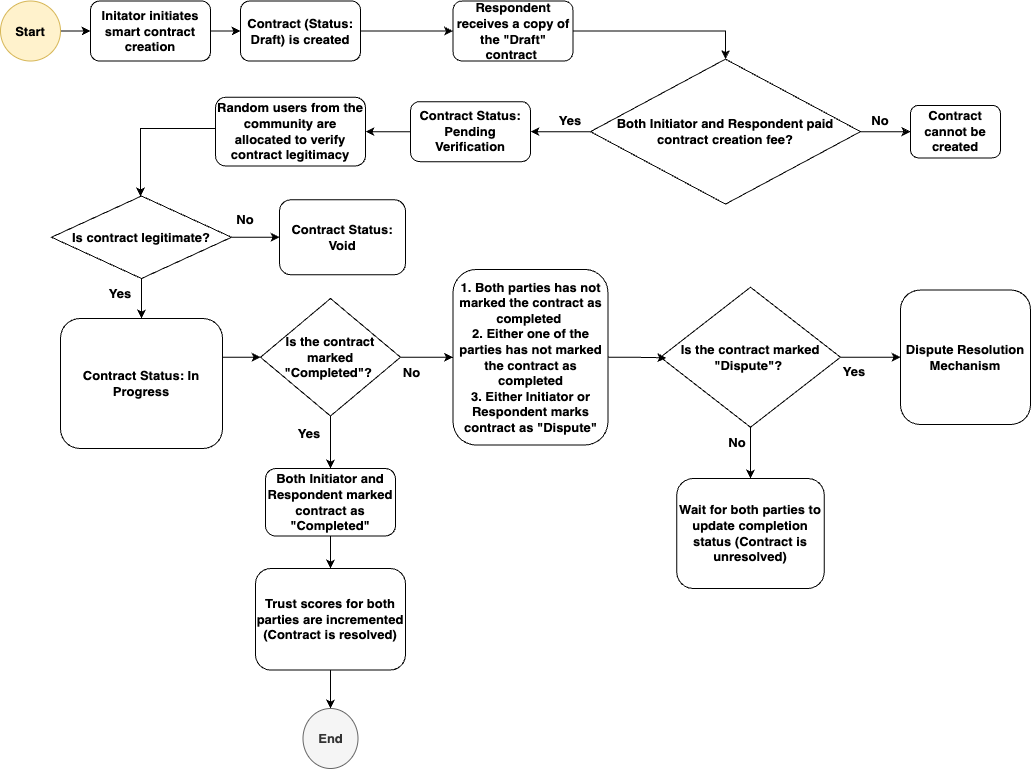

The diagram above was exported from draw.io. Its source (the exported page's mxGraphModel, read from the mxfile embedded in the PNG):
<mxGraphModel dx="1793" dy="988" grid="1" gridSize="10" guides="1" tooltips="1" connect="1" arrows="1" fold="1" page="1" pageScale="1" pageWidth="827" pageHeight="1169" math="0" shadow="0">
  <root>
    <mxCell id="0" />
    <mxCell id="1" parent="0" />
    <mxCell id="m9TvRu40DhSOr7dR8HyM-1" style="edgeStyle=orthogonalEdgeStyle;rounded=0;orthogonalLoop=1;jettySize=auto;html=1;" edge="1" parent="1" source="m9TvRu40DhSOr7dR8HyM-2" target="m9TvRu40DhSOr7dR8HyM-43">
      <mxGeometry relative="1" as="geometry" />
    </mxCell>
    <mxCell id="m9TvRu40DhSOr7dR8HyM-2" value="Initator initiates smart contract creation" style="rounded=1;whiteSpace=wrap;html=1;fontStyle=1;fontSize=13;" vertex="1" parent="1">
      <mxGeometry x="150" y="322.51" width="120" height="60" as="geometry" />
    </mxCell>
    <mxCell id="m9TvRu40DhSOr7dR8HyM-3" style="edgeStyle=orthogonalEdgeStyle;rounded=0;orthogonalLoop=1;jettySize=auto;html=1;entryX=0.5;entryY=0;entryDx=0;entryDy=0;" edge="1" parent="1" source="m9TvRu40DhSOr7dR8HyM-4" target="m9TvRu40DhSOr7dR8HyM-7">
      <mxGeometry relative="1" as="geometry" />
    </mxCell>
    <mxCell id="m9TvRu40DhSOr7dR8HyM-4" value="Respondent receives a copy of the &quot;Draft&quot; contract&amp;nbsp;" style="rounded=1;whiteSpace=wrap;html=1;fontStyle=1;fontSize=13;" vertex="1" parent="1">
      <mxGeometry x="512.5" y="322.51" width="120" height="60" as="geometry" />
    </mxCell>
    <mxCell id="m9TvRu40DhSOr7dR8HyM-5" style="edgeStyle=orthogonalEdgeStyle;rounded=0;orthogonalLoop=1;jettySize=auto;html=1;exitX=1;exitY=0.5;exitDx=0;exitDy=0;fontStyle=1;fontSize=13;" edge="1" parent="1" source="m9TvRu40DhSOr7dR8HyM-7" target="m9TvRu40DhSOr7dR8HyM-9">
      <mxGeometry relative="1" as="geometry" />
    </mxCell>
    <mxCell id="m9TvRu40DhSOr7dR8HyM-6" style="edgeStyle=orthogonalEdgeStyle;rounded=0;orthogonalLoop=1;jettySize=auto;html=1;entryX=1;entryY=0.5;entryDx=0;entryDy=0;" edge="1" parent="1" source="m9TvRu40DhSOr7dR8HyM-7" target="m9TvRu40DhSOr7dR8HyM-45">
      <mxGeometry relative="1" as="geometry" />
    </mxCell>
    <mxCell id="m9TvRu40DhSOr7dR8HyM-7" value="Both Initiator and Respondent paid contract creation fee?" style="rhombus;whiteSpace=wrap;html=1;fontStyle=1;fontSize=13;" vertex="1" parent="1">
      <mxGeometry x="650" y="380.63" width="270" height="145" as="geometry" />
    </mxCell>
    <mxCell id="m9TvRu40DhSOr7dR8HyM-8" value="Yes" style="text;html=1;strokeColor=none;fillColor=none;align=center;verticalAlign=middle;whiteSpace=wrap;rounded=0;fontStyle=1;fontSize=13;" vertex="1" parent="1">
      <mxGeometry x="600" y="426.88" width="60" height="30" as="geometry" />
    </mxCell>
    <mxCell id="m9TvRu40DhSOr7dR8HyM-9" value="Contract cannot be created" style="rounded=1;whiteSpace=wrap;html=1;fontStyle=1;fontSize=13;" vertex="1" parent="1">
      <mxGeometry x="970" y="426.88" width="90" height="52.5" as="geometry" />
    </mxCell>
    <mxCell id="m9TvRu40DhSOr7dR8HyM-10" value="No" style="text;html=1;strokeColor=none;fillColor=none;align=center;verticalAlign=middle;whiteSpace=wrap;rounded=0;fontStyle=1;fontSize=13;" vertex="1" parent="1">
      <mxGeometry x="910" y="426.88" width="60" height="30" as="geometry" />
    </mxCell>
    <mxCell id="m9TvRu40DhSOr7dR8HyM-11" style="edgeStyle=orthogonalEdgeStyle;rounded=0;orthogonalLoop=1;jettySize=auto;html=1;fontStyle=1;fontSize=13;" edge="1" parent="1" source="m9TvRu40DhSOr7dR8HyM-12" target="m9TvRu40DhSOr7dR8HyM-15">
      <mxGeometry relative="1" as="geometry">
        <Array as="points">
          <mxPoint x="200" y="450" />
        </Array>
      </mxGeometry>
    </mxCell>
    <mxCell id="m9TvRu40DhSOr7dR8HyM-12" value="Random users from the community are allocated to verify contract legitimacy" style="rounded=1;whiteSpace=wrap;html=1;fontStyle=1;fontSize=13;" vertex="1" parent="1">
      <mxGeometry x="275" y="418.76" width="150" height="68.75" as="geometry" />
    </mxCell>
    <mxCell id="m9TvRu40DhSOr7dR8HyM-13" style="edgeStyle=orthogonalEdgeStyle;rounded=0;orthogonalLoop=1;jettySize=auto;html=1;fontStyle=1;fontSize=13;" edge="1" parent="1" source="m9TvRu40DhSOr7dR8HyM-15" target="m9TvRu40DhSOr7dR8HyM-17">
      <mxGeometry relative="1" as="geometry">
        <mxPoint x="375" y="659" as="targetPoint" />
      </mxGeometry>
    </mxCell>
    <mxCell id="m9TvRu40DhSOr7dR8HyM-14" style="edgeStyle=orthogonalEdgeStyle;rounded=0;orthogonalLoop=1;jettySize=auto;html=1;entryX=0.5;entryY=0;entryDx=0;entryDy=0;fontStyle=1;fontSize=13;" edge="1" parent="1" source="m9TvRu40DhSOr7dR8HyM-15" target="m9TvRu40DhSOr7dR8HyM-19">
      <mxGeometry relative="1" as="geometry">
        <mxPoint x="245.07692307692287" y="750" as="targetPoint" />
      </mxGeometry>
    </mxCell>
    <mxCell id="m9TvRu40DhSOr7dR8HyM-15" value="Is contract legitimate?" style="rhombus;whiteSpace=wrap;html=1;fontStyle=1;fontSize=13;" vertex="1" parent="1">
      <mxGeometry x="111" y="517.5" width="180" height="82.5" as="geometry" />
    </mxCell>
    <mxCell id="m9TvRu40DhSOr7dR8HyM-16" value="No" style="text;html=1;strokeColor=none;fillColor=none;align=center;verticalAlign=middle;whiteSpace=wrap;rounded=0;fontStyle=1;fontSize=13;" vertex="1" parent="1">
      <mxGeometry x="275" y="525.63" width="60" height="30" as="geometry" />
    </mxCell>
    <mxCell id="m9TvRu40DhSOr7dR8HyM-17" value="Contract Status: Void" style="rounded=1;whiteSpace=wrap;html=1;fontStyle=1;fontSize=13;" vertex="1" parent="1">
      <mxGeometry x="339" y="521.25" width="126" height="75" as="geometry" />
    </mxCell>
    <mxCell id="m9TvRu40DhSOr7dR8HyM-18" style="edgeStyle=orthogonalEdgeStyle;rounded=0;orthogonalLoop=1;jettySize=auto;html=1;exitX=1;exitY=0.5;exitDx=0;exitDy=0;entryX=0;entryY=0.5;entryDx=0;entryDy=0;fontStyle=1;fontSize=13;" edge="1" parent="1" source="m9TvRu40DhSOr7dR8HyM-19" target="m9TvRu40DhSOr7dR8HyM-23">
      <mxGeometry relative="1" as="geometry">
        <Array as="points">
          <mxPoint x="282" y="679" />
        </Array>
      </mxGeometry>
    </mxCell>
    <mxCell id="m9TvRu40DhSOr7dR8HyM-19" value="Contract Status: In Progress" style="rounded=1;whiteSpace=wrap;html=1;fontStyle=1;fontSize=13;" vertex="1" parent="1">
      <mxGeometry x="120" y="640" width="162" height="130" as="geometry" />
    </mxCell>
    <mxCell id="m9TvRu40DhSOr7dR8HyM-20" value="Yes" style="text;html=1;strokeColor=none;fillColor=none;align=center;verticalAlign=middle;whiteSpace=wrap;rounded=0;fontStyle=1;fontSize=13;" vertex="1" parent="1">
      <mxGeometry x="150" y="600" width="60" height="30" as="geometry" />
    </mxCell>
    <mxCell id="m9TvRu40DhSOr7dR8HyM-21" style="edgeStyle=orthogonalEdgeStyle;rounded=0;orthogonalLoop=1;jettySize=auto;html=1;entryX=0;entryY=0.5;entryDx=0;entryDy=0;fontStyle=1;fontSize=13;" edge="1" parent="1" source="m9TvRu40DhSOr7dR8HyM-23" target="m9TvRu40DhSOr7dR8HyM-25">
      <mxGeometry relative="1" as="geometry">
        <mxPoint x="530" y="757.185" as="targetPoint" />
      </mxGeometry>
    </mxCell>
    <mxCell id="m9TvRu40DhSOr7dR8HyM-22" style="edgeStyle=orthogonalEdgeStyle;rounded=0;orthogonalLoop=1;jettySize=auto;html=1;entryX=0.5;entryY=0;entryDx=0;entryDy=0;fontStyle=1;fontSize=13;" edge="1" parent="1" source="m9TvRu40DhSOr7dR8HyM-23" target="m9TvRu40DhSOr7dR8HyM-28">
      <mxGeometry relative="1" as="geometry">
        <mxPoint x="400" y="848.4399999999999" as="targetPoint" />
      </mxGeometry>
    </mxCell>
    <mxCell id="m9TvRu40DhSOr7dR8HyM-23" value="Is the contract marked &quot;Completed&quot;?&amp;nbsp;" style="rhombus;whiteSpace=wrap;html=1;fontStyle=1;fontSize=13;" vertex="1" parent="1">
      <mxGeometry x="320" y="620" width="140" height="117.5" as="geometry" />
    </mxCell>
    <mxCell id="m9TvRu40DhSOr7dR8HyM-24" value="Yes" style="text;html=1;strokeColor=none;fillColor=none;align=center;verticalAlign=middle;whiteSpace=wrap;rounded=0;fontStyle=1;fontSize=13;" vertex="1" parent="1">
      <mxGeometry x="339" y="740" width="60" height="30" as="geometry" />
    </mxCell>
    <mxCell id="m9TvRu40DhSOr7dR8HyM-25" value="1. Both parties has not marked the contract as completed&amp;nbsp;&lt;br style=&quot;font-size: 13px;&quot;&gt;2. Either one of the parties has not marked the contract as completed&lt;br style=&quot;font-size: 13px;&quot;&gt;3. Either Initiator or Respondent marks contract as &quot;Dispute&quot;" style="rounded=1;whiteSpace=wrap;html=1;fontStyle=1;fontSize=13;" vertex="1" parent="1">
      <mxGeometry x="512.5" y="590.94" width="155" height="175.62" as="geometry" />
    </mxCell>
    <mxCell id="m9TvRu40DhSOr7dR8HyM-26" value="No" style="text;html=1;strokeColor=none;fillColor=none;align=center;verticalAlign=middle;whiteSpace=wrap;rounded=0;fontStyle=1;fontSize=13;" vertex="1" parent="1">
      <mxGeometry x="440" y="677.82" width="63" height="32.81" as="geometry" />
    </mxCell>
    <mxCell id="m9TvRu40DhSOr7dR8HyM-27" style="edgeStyle=orthogonalEdgeStyle;rounded=0;orthogonalLoop=1;jettySize=auto;html=1;entryX=0.5;entryY=0;entryDx=0;entryDy=0;fontStyle=1;fontSize=13;" edge="1" parent="1" source="m9TvRu40DhSOr7dR8HyM-28" target="m9TvRu40DhSOr7dR8HyM-30">
      <mxGeometry relative="1" as="geometry">
        <mxPoint x="400" y="948.44" as="targetPoint" />
      </mxGeometry>
    </mxCell>
    <mxCell id="m9TvRu40DhSOr7dR8HyM-28" value="Both Initiator and Respondent marked contract as &quot;Completed&quot;" style="rounded=1;whiteSpace=wrap;html=1;fontStyle=1;fontSize=13;" vertex="1" parent="1">
      <mxGeometry x="325" y="790" width="130" height="67.49" as="geometry" />
    </mxCell>
    <mxCell id="m9TvRu40DhSOr7dR8HyM-29" style="edgeStyle=orthogonalEdgeStyle;rounded=0;orthogonalLoop=1;jettySize=auto;html=1;fontStyle=1;fontSize=13;" edge="1" parent="1" source="m9TvRu40DhSOr7dR8HyM-30" target="m9TvRu40DhSOr7dR8HyM-38">
      <mxGeometry relative="1" as="geometry" />
    </mxCell>
    <mxCell id="m9TvRu40DhSOr7dR8HyM-30" value="Trust scores for both parties are incremented (Contract is resolved)" style="rounded=1;whiteSpace=wrap;html=1;fontStyle=1;fontSize=13;" vertex="1" parent="1">
      <mxGeometry x="315" y="890" width="150" height="101.56" as="geometry" />
    </mxCell>
    <mxCell id="m9TvRu40DhSOr7dR8HyM-31" style="edgeStyle=orthogonalEdgeStyle;rounded=0;orthogonalLoop=1;jettySize=auto;html=1;entryX=0;entryY=0.5;entryDx=0;entryDy=0;fontStyle=1;fontSize=13;" edge="1" parent="1" source="m9TvRu40DhSOr7dR8HyM-33" target="m9TvRu40DhSOr7dR8HyM-35">
      <mxGeometry relative="1" as="geometry" />
    </mxCell>
    <mxCell id="m9TvRu40DhSOr7dR8HyM-46" style="edgeStyle=orthogonalEdgeStyle;rounded=0;orthogonalLoop=1;jettySize=auto;html=1;exitX=0.5;exitY=1;exitDx=0;exitDy=0;entryX=0.5;entryY=0;entryDx=0;entryDy=0;" edge="1" parent="1" source="m9TvRu40DhSOr7dR8HyM-33" target="m9TvRu40DhSOr7dR8HyM-37">
      <mxGeometry relative="1" as="geometry" />
    </mxCell>
    <mxCell id="m9TvRu40DhSOr7dR8HyM-33" value="Is the contract marked &quot;Dispute&quot;?&amp;nbsp;" style="rhombus;whiteSpace=wrap;html=1;fontStyle=1;fontSize=13;" vertex="1" parent="1">
      <mxGeometry x="720" y="608.75" width="180" height="140" as="geometry" />
    </mxCell>
    <mxCell id="m9TvRu40DhSOr7dR8HyM-34" value="Yes" style="text;html=1;strokeColor=none;fillColor=none;align=center;verticalAlign=middle;whiteSpace=wrap;rounded=0;fontStyle=1;fontSize=13;" vertex="1" parent="1">
      <mxGeometry x="883.75" y="677.82" width="60" height="30" as="geometry" />
    </mxCell>
    <mxCell id="m9TvRu40DhSOr7dR8HyM-35" value="Dispute Resolution Mechanism" style="rounded=1;whiteSpace=wrap;html=1;fontStyle=1;fontSize=13;" vertex="1" parent="1">
      <mxGeometry x="960" y="611.5699999999999" width="130" height="134.37" as="geometry" />
    </mxCell>
    <mxCell id="m9TvRu40DhSOr7dR8HyM-36" value="No" style="text;html=1;strokeColor=none;fillColor=none;align=center;verticalAlign=middle;whiteSpace=wrap;rounded=0;fontStyle=1;fontSize=13;" vertex="1" parent="1">
      <mxGeometry x="767" y="748.75" width="60" height="30" as="geometry" />
    </mxCell>
    <mxCell id="m9TvRu40DhSOr7dR8HyM-37" value="Wait for both parties to update completion status (Contract is unresolved)" style="rounded=1;whiteSpace=wrap;html=1;fontStyle=1;fontSize=13;" vertex="1" parent="1">
      <mxGeometry x="736.25" y="800" width="147.5" height="110" as="geometry" />
    </mxCell>
    <mxCell id="m9TvRu40DhSOr7dR8HyM-38" value="End" style="ellipse;whiteSpace=wrap;html=1;fillColor=#f5f5f5;fontColor=#333333;strokeColor=#666666;fontStyle=1;fontSize=13;" vertex="1" parent="1">
      <mxGeometry x="362.5" y="1030" width="55" height="60" as="geometry" />
    </mxCell>
    <mxCell id="m9TvRu40DhSOr7dR8HyM-39" style="edgeStyle=orthogonalEdgeStyle;rounded=0;orthogonalLoop=1;jettySize=auto;html=1;exitX=1;exitY=0.5;exitDx=0;exitDy=0;entryX=0.032;entryY=0.504;entryDx=0;entryDy=0;entryPerimeter=0;fontStyle=1;fontSize=13;" edge="1" parent="1" source="m9TvRu40DhSOr7dR8HyM-25" target="m9TvRu40DhSOr7dR8HyM-33">
      <mxGeometry relative="1" as="geometry" />
    </mxCell>
    <mxCell id="m9TvRu40DhSOr7dR8HyM-40" style="edgeStyle=orthogonalEdgeStyle;rounded=0;orthogonalLoop=1;jettySize=auto;html=1;" edge="1" parent="1" source="m9TvRu40DhSOr7dR8HyM-41" target="m9TvRu40DhSOr7dR8HyM-2">
      <mxGeometry relative="1" as="geometry" />
    </mxCell>
    <mxCell id="m9TvRu40DhSOr7dR8HyM-41" value="Start" style="ellipse;whiteSpace=wrap;html=1;aspect=fixed;fillColor=#fff2cc;strokeColor=#d6b656;fontStyle=1;fontSize=13;" vertex="1" parent="1">
      <mxGeometry x="60" y="322.51" width="60" height="60" as="geometry" />
    </mxCell>
    <mxCell id="m9TvRu40DhSOr7dR8HyM-42" style="edgeStyle=orthogonalEdgeStyle;rounded=0;orthogonalLoop=1;jettySize=auto;html=1;" edge="1" parent="1" source="m9TvRu40DhSOr7dR8HyM-43" target="m9TvRu40DhSOr7dR8HyM-4">
      <mxGeometry relative="1" as="geometry" />
    </mxCell>
    <mxCell id="m9TvRu40DhSOr7dR8HyM-43" value="Contract (Status: Draft) is created" style="rounded=1;whiteSpace=wrap;html=1;fontStyle=1;fontSize=13;" vertex="1" parent="1">
      <mxGeometry x="300" y="322.51" width="120" height="60" as="geometry" />
    </mxCell>
    <mxCell id="m9TvRu40DhSOr7dR8HyM-44" style="edgeStyle=orthogonalEdgeStyle;rounded=0;orthogonalLoop=1;jettySize=auto;html=1;entryX=1;entryY=0.5;entryDx=0;entryDy=0;" edge="1" parent="1" source="m9TvRu40DhSOr7dR8HyM-45" target="m9TvRu40DhSOr7dR8HyM-12">
      <mxGeometry relative="1" as="geometry" />
    </mxCell>
    <mxCell id="m9TvRu40DhSOr7dR8HyM-45" value="Contract Status: Pending Verification" style="rounded=1;whiteSpace=wrap;html=1;fontStyle=1;fontSize=13;" vertex="1" parent="1">
      <mxGeometry x="470" y="423.13" width="120" height="60" as="geometry" />
    </mxCell>
  </root>
</mxGraphModel>